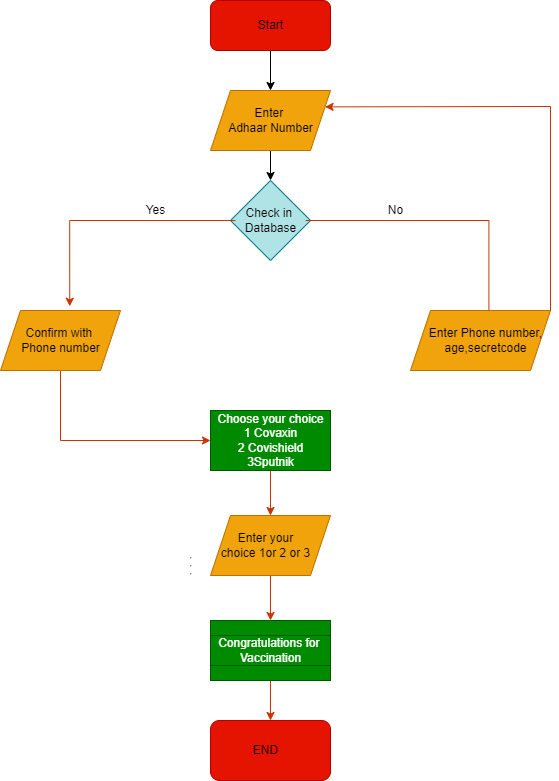

The diagram above was exported from draw.io. Its source (the exported page's mxGraphModel, read from the mxfile embedded in the PNG):
<mxGraphModel dx="1038" dy="539" grid="1" gridSize="10" guides="1" tooltips="1" connect="1" arrows="1" fold="1" page="1" pageScale="1" pageWidth="827" pageHeight="1169" math="0" shadow="0">
  <root>
    <mxCell id="WIyWlLk6GJQsqaUBKTNV-0" />
    <mxCell id="WIyWlLk6GJQsqaUBKTNV-1" parent="WIyWlLk6GJQsqaUBKTNV-0" />
    <mxCell id="8dg5Np80CKoTbVQVwBNq-33" style="edgeStyle=orthogonalEdgeStyle;rounded=0;orthogonalLoop=1;jettySize=auto;html=1;exitX=0.5;exitY=1;exitDx=0;exitDy=0;entryX=0.5;entryY=0;entryDx=0;entryDy=0;" parent="WIyWlLk6GJQsqaUBKTNV-1" source="8dg5Np80CKoTbVQVwBNq-3" target="8dg5Np80CKoTbVQVwBNq-4" edge="1">
      <mxGeometry relative="1" as="geometry" />
    </mxCell>
    <mxCell id="8dg5Np80CKoTbVQVwBNq-3" value="" style="shape=parallelogram;perimeter=parallelogramPerimeter;whiteSpace=wrap;html=1;fixedSize=1;fillColor=#f0a30a;strokeColor=#BD7000;fontColor=#000000;" parent="WIyWlLk6GJQsqaUBKTNV-1" vertex="1">
      <mxGeometry x="330" y="160" width="120" height="60" as="geometry" />
    </mxCell>
    <mxCell id="8dg5Np80CKoTbVQVwBNq-4" value="" style="rhombus;whiteSpace=wrap;html=1;fillColor=#b0e3e6;strokeColor=#0e8088;" parent="WIyWlLk6GJQsqaUBKTNV-1" vertex="1">
      <mxGeometry x="350" y="250" width="80" height="80" as="geometry" />
    </mxCell>
    <mxCell id="8dg5Np80CKoTbVQVwBNq-7" value="" style="shape=parallelogram;perimeter=parallelogramPerimeter;whiteSpace=wrap;html=1;fixedSize=1;fillColor=#f0a30a;strokeColor=#BD7000;fontColor=#000000;" parent="WIyWlLk6GJQsqaUBKTNV-1" vertex="1">
      <mxGeometry x="530" y="380" width="140" height="60" as="geometry" />
    </mxCell>
    <mxCell id="8dg5Np80CKoTbVQVwBNq-8" value="" style="rounded=0;whiteSpace=wrap;html=1;" parent="WIyWlLk6GJQsqaUBKTNV-1" vertex="1">
      <mxGeometry x="330" y="480" width="120" height="60" as="geometry" />
    </mxCell>
    <mxCell id="8dg5Np80CKoTbVQVwBNq-35" style="edgeStyle=orthogonalEdgeStyle;rounded=0;orthogonalLoop=1;jettySize=auto;html=1;entryX=0.5;entryY=0;entryDx=0;entryDy=0;" parent="WIyWlLk6GJQsqaUBKTNV-1" source="8dg5Np80CKoTbVQVwBNq-1" target="8dg5Np80CKoTbVQVwBNq-3" edge="1">
      <mxGeometry relative="1" as="geometry" />
    </mxCell>
    <object label="" id="8dg5Np80CKoTbVQVwBNq-1">
      <mxCell style="rounded=1;whiteSpace=wrap;html=1;fillColor=#e51400;fontColor=#ffffff;strokeColor=#B20000;" parent="WIyWlLk6GJQsqaUBKTNV-1" vertex="1">
        <mxGeometry x="330" y="70" width="120" height="50" as="geometry" />
      </mxCell>
    </object>
    <mxCell id="8dg5Np80CKoTbVQVwBNq-15" value="Start" style="text;html=1;resizable=0;autosize=1;align=center;verticalAlign=middle;points=[];rounded=0;fontColor=#000000;" parent="WIyWlLk6GJQsqaUBKTNV-1" vertex="1">
      <mxGeometry x="370" y="85" width="40" height="20" as="geometry" />
    </mxCell>
    <mxCell id="8dg5Np80CKoTbVQVwBNq-18" value="Enter&amp;nbsp;&lt;br&gt;Adhaar Number" style="text;html=1;resizable=0;autosize=1;align=center;verticalAlign=middle;points=[];rounded=0;" parent="WIyWlLk6GJQsqaUBKTNV-1" vertex="1">
      <mxGeometry x="340" y="175" width="100" height="30" as="geometry" />
    </mxCell>
    <mxCell id="8dg5Np80CKoTbVQVwBNq-23" style="edgeStyle=orthogonalEdgeStyle;rounded=0;orthogonalLoop=1;jettySize=auto;html=1;entryX=0.577;entryY=-0.07;entryDx=0;entryDy=0;entryPerimeter=0;fillColor=#fa6800;strokeColor=#C73500;" parent="WIyWlLk6GJQsqaUBKTNV-1" source="8dg5Np80CKoTbVQVwBNq-20" target="8dg5Np80CKoTbVQVwBNq-21" edge="1">
      <mxGeometry relative="1" as="geometry">
        <mxPoint x="190" y="300" as="targetPoint" />
      </mxGeometry>
    </mxCell>
    <mxCell id="8dg5Np80CKoTbVQVwBNq-20" value="Check in &lt;br&gt;Database" style="text;html=1;resizable=0;autosize=1;align=center;verticalAlign=middle;points=[];fillColor=none;strokeColor=none;rounded=0;" parent="WIyWlLk6GJQsqaUBKTNV-1" vertex="1">
      <mxGeometry x="355" y="275" width="70" height="30" as="geometry" />
    </mxCell>
    <mxCell id="8dg5Np80CKoTbVQVwBNq-27" style="edgeStyle=orthogonalEdgeStyle;rounded=0;orthogonalLoop=1;jettySize=auto;html=1;exitX=0.5;exitY=1;exitDx=0;exitDy=0;entryX=0;entryY=0.5;entryDx=0;entryDy=0;fillColor=#fa6800;strokeColor=#C73500;" parent="WIyWlLk6GJQsqaUBKTNV-1" source="8dg5Np80CKoTbVQVwBNq-21" target="8dg5Np80CKoTbVQVwBNq-8" edge="1">
      <mxGeometry relative="1" as="geometry">
        <mxPoint x="180" y="520" as="targetPoint" />
      </mxGeometry>
    </mxCell>
    <mxCell id="8dg5Np80CKoTbVQVwBNq-21" value="" style="shape=parallelogram;perimeter=parallelogramPerimeter;whiteSpace=wrap;html=1;fixedSize=1;fillColor=#f0a30a;strokeColor=#BD7000;fontColor=#000000;" parent="WIyWlLk6GJQsqaUBKTNV-1" vertex="1">
      <mxGeometry x="120" y="380" width="120" height="60" as="geometry" />
    </mxCell>
    <mxCell id="8dg5Np80CKoTbVQVwBNq-50" style="edgeStyle=orthogonalEdgeStyle;rounded=0;orthogonalLoop=1;jettySize=auto;html=1;entryX=0.5;entryY=0;entryDx=0;entryDy=0;fillColor=#fa6800;strokeColor=#C73500;" parent="WIyWlLk6GJQsqaUBKTNV-1" source="8dg5Np80CKoTbVQVwBNq-36" target="8dg5Np80CKoTbVQVwBNq-37" edge="1">
      <mxGeometry relative="1" as="geometry" />
    </mxCell>
    <mxCell id="8dg5Np80CKoTbVQVwBNq-36" value="" style="shape=parallelogram;perimeter=parallelogramPerimeter;whiteSpace=wrap;html=1;fixedSize=1;fillColor=#f0a30a;fontColor=#000000;strokeColor=#BD7000;" parent="WIyWlLk6GJQsqaUBKTNV-1" vertex="1">
      <mxGeometry x="330" y="585" width="120" height="60" as="geometry" />
    </mxCell>
    <mxCell id="8dg5Np80CKoTbVQVwBNq-55" style="edgeStyle=orthogonalEdgeStyle;rounded=0;orthogonalLoop=1;jettySize=auto;html=1;entryX=0.5;entryY=0;entryDx=0;entryDy=0;fillColor=#fa6800;strokeColor=#C73500;" parent="WIyWlLk6GJQsqaUBKTNV-1" source="8dg5Np80CKoTbVQVwBNq-37" target="8dg5Np80CKoTbVQVwBNq-39" edge="1">
      <mxGeometry relative="1" as="geometry" />
    </mxCell>
    <mxCell id="8dg5Np80CKoTbVQVwBNq-37" value="" style="rounded=0;whiteSpace=wrap;html=1;fillColor=#008a00;fontColor=#ffffff;strokeColor=#005700;" parent="WIyWlLk6GJQsqaUBKTNV-1" vertex="1">
      <mxGeometry x="330" y="690" width="120" height="60" as="geometry" />
    </mxCell>
    <mxCell id="8dg5Np80CKoTbVQVwBNq-39" value="" style="rounded=1;whiteSpace=wrap;html=1;fillColor=#e51400;fontColor=#ffffff;strokeColor=#B20000;" parent="WIyWlLk6GJQsqaUBKTNV-1" vertex="1">
      <mxGeometry x="330" y="790" width="120" height="60" as="geometry" />
    </mxCell>
    <mxCell id="8dg5Np80CKoTbVQVwBNq-41" value="Confirm with&amp;nbsp;&lt;br&gt;Phone number" style="text;html=1;resizable=0;autosize=1;align=center;verticalAlign=middle;points=[];fillColor=none;strokeColor=none;rounded=0;" parent="WIyWlLk6GJQsqaUBKTNV-1" vertex="1">
      <mxGeometry x="135" y="395" width="90" height="30" as="geometry" />
    </mxCell>
    <mxCell id="8dg5Np80CKoTbVQVwBNq-43" value="Enter Phone number,&lt;br&gt;age,secretcode" style="text;html=1;resizable=0;autosize=1;align=center;verticalAlign=middle;points=[];fillColor=none;strokeColor=none;rounded=0;" parent="WIyWlLk6GJQsqaUBKTNV-1" vertex="1">
      <mxGeometry x="540" y="395" width="130" height="30" as="geometry" />
    </mxCell>
    <mxCell id="8dg5Np80CKoTbVQVwBNq-47" value="&lt;hr&gt;&lt;hr&gt;&lt;hr&gt;" style="text;html=1;resizable=0;autosize=1;align=center;verticalAlign=middle;points=[];fillColor=none;strokeColor=none;rounded=0;" parent="WIyWlLk6GJQsqaUBKTNV-1" vertex="1">
      <mxGeometry x="300" y="615" width="20" height="40" as="geometry" />
    </mxCell>
    <mxCell id="8dg5Np80CKoTbVQVwBNq-49" style="edgeStyle=orthogonalEdgeStyle;rounded=0;orthogonalLoop=1;jettySize=auto;html=1;entryX=0.5;entryY=0;entryDx=0;entryDy=0;fillColor=#fa6800;strokeColor=#C73500;" parent="WIyWlLk6GJQsqaUBKTNV-1" target="8dg5Np80CKoTbVQVwBNq-36" edge="1">
      <mxGeometry relative="1" as="geometry">
        <mxPoint x="390" y="540" as="sourcePoint" />
      </mxGeometry>
    </mxCell>
    <mxCell id="8dg5Np80CKoTbVQVwBNq-51" value="Choose your choice&lt;br&gt;1 Covaxin&lt;br&gt;2 Covishield&lt;br&gt;3Sputnik" style="text;html=1;resizable=0;autosize=1;align=center;verticalAlign=middle;points=[];fillColor=#008a00;strokeColor=#005700;rounded=0;fontColor=#ffffff;" parent="WIyWlLk6GJQsqaUBKTNV-1" vertex="1">
      <mxGeometry x="330" y="480" width="120" height="60" as="geometry" />
    </mxCell>
    <mxCell id="8dg5Np80CKoTbVQVwBNq-52" value="Enter your&lt;br&gt;choice 1or 2 or 3" style="text;html=1;resizable=0;autosize=1;align=center;verticalAlign=middle;points=[];fillColor=none;strokeColor=none;rounded=0;" parent="WIyWlLk6GJQsqaUBKTNV-1" vertex="1">
      <mxGeometry x="330" y="600" width="110" height="30" as="geometry" />
    </mxCell>
    <mxCell id="8dg5Np80CKoTbVQVwBNq-56" value="Congratulations for&amp;nbsp;&lt;br&gt;Vaccination" style="text;html=1;resizable=0;autosize=1;align=center;verticalAlign=middle;points=[];fillColor=#008a00;strokeColor=#005700;rounded=0;fontColor=#ffffff;" parent="WIyWlLk6GJQsqaUBKTNV-1" vertex="1">
      <mxGeometry x="330" y="705" width="120" height="30" as="geometry" />
    </mxCell>
    <mxCell id="8dg5Np80CKoTbVQVwBNq-57" value="Yes" style="text;html=1;resizable=0;autosize=1;align=center;verticalAlign=middle;points=[];fillColor=none;strokeColor=none;rounded=0;" parent="WIyWlLk6GJQsqaUBKTNV-1" vertex="1">
      <mxGeometry x="260" y="270" width="30" height="20" as="geometry" />
    </mxCell>
    <mxCell id="8dg5Np80CKoTbVQVwBNq-58" value="END" style="text;html=1;resizable=0;autosize=1;align=center;verticalAlign=middle;points=[];fillColor=none;strokeColor=none;rounded=0;" parent="WIyWlLk6GJQsqaUBKTNV-1" vertex="1">
      <mxGeometry x="365" y="810" width="40" height="20" as="geometry" />
    </mxCell>
    <mxCell id="8dg5Np80CKoTbVQVwBNq-63" value="" style="edgeStyle=orthogonalEdgeStyle;rounded=0;orthogonalLoop=1;jettySize=auto;html=1;entryX=0.56;entryY=-0.003;entryDx=0;entryDy=0;entryPerimeter=0;endArrow=none;fillColor=#fa6800;strokeColor=#C73500;" parent="WIyWlLk6GJQsqaUBKTNV-1" source="8dg5Np80CKoTbVQVwBNq-20" target="8dg5Np80CKoTbVQVwBNq-7" edge="1">
      <mxGeometry relative="1" as="geometry">
        <mxPoint x="617.0999999999999" y="309.14" as="targetPoint" />
        <mxPoint x="425" y="290" as="sourcePoint" />
      </mxGeometry>
    </mxCell>
    <mxCell id="8dg5Np80CKoTbVQVwBNq-66" value="No" style="text;html=1;resizable=0;autosize=1;align=center;verticalAlign=middle;points=[];fillColor=none;strokeColor=none;rounded=0;" parent="WIyWlLk6GJQsqaUBKTNV-1" vertex="1">
      <mxGeometry x="500" y="270" width="30" height="20" as="geometry" />
    </mxCell>
    <mxCell id="gvipNyLW2U0WIJKPKDqa-0" value="" style="endArrow=classic;html=1;rounded=0;exitX=1;exitY=0;exitDx=0;exitDy=0;entryX=1;entryY=0.25;entryDx=0;entryDy=0;fillColor=#fa6800;strokeColor=#C73500;" edge="1" parent="WIyWlLk6GJQsqaUBKTNV-1" source="8dg5Np80CKoTbVQVwBNq-7" target="8dg5Np80CKoTbVQVwBNq-3">
      <mxGeometry width="50" height="50" relative="1" as="geometry">
        <mxPoint x="390" y="300" as="sourcePoint" />
        <mxPoint x="440" y="250" as="targetPoint" />
        <Array as="points">
          <mxPoint x="670" y="176" />
        </Array>
      </mxGeometry>
    </mxCell>
  </root>
</mxGraphModel>